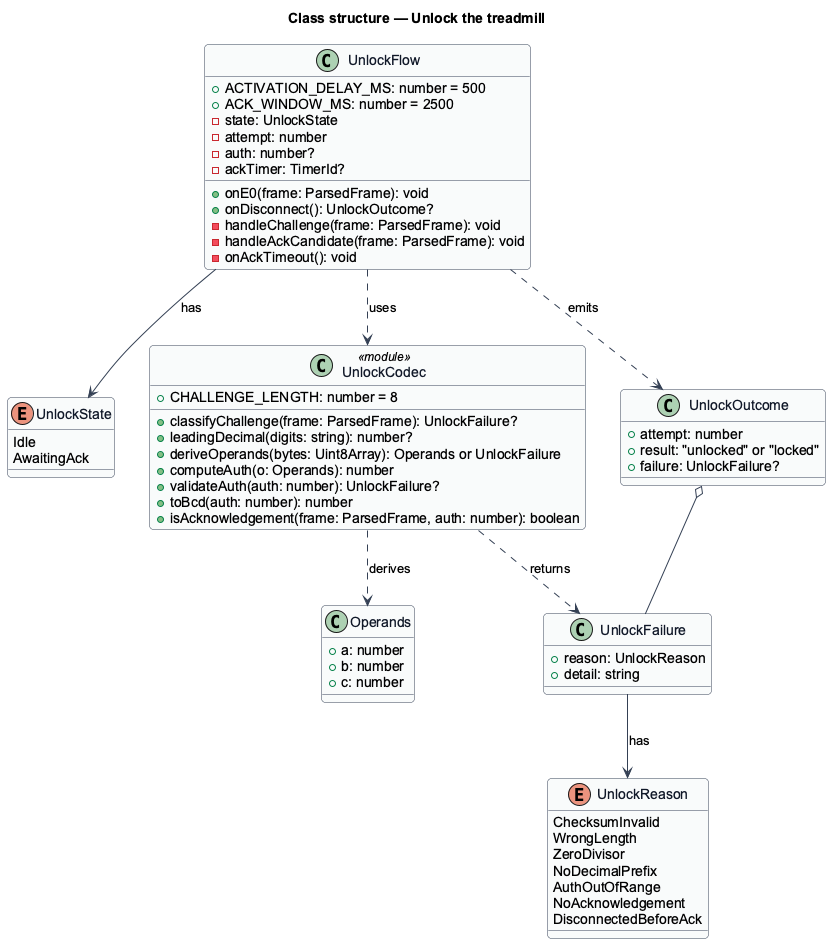

The diagram above was rendered by PlantUML. Its source (embedded in the PNG):
@startuml
' --- shared skin header ---
skinparam backgroundColor #FFFFFF
skinparam shadowing false
skinparam roundcorner 8
skinparam defaultFontName Arial
skinparam ArrowColor #344054
skinparam class {
  BorderColor #344054
  FontColor #101828
  BackgroundColor #F9FAFB
}
' --------------------------
title Class structure — Unlock the treadmill

class UnlockFlow {
  +ACTIVATION_DELAY_MS: number = 500
  +ACK_WINDOW_MS: number = 2500
  -state: UnlockState
  -attempt: number
  -auth: number?
  -ackTimer: TimerId?
  +onE0(frame: ParsedFrame): void
  +onDisconnect(): UnlockOutcome?
  -handleChallenge(frame: ParsedFrame): void
  -handleAckCandidate(frame: ParsedFrame): void
  -onAckTimeout(): void
}

enum UnlockState {
  Idle
  AwaitingAck
}

class UnlockCodec <<module>> {
  +CHALLENGE_LENGTH: number = 8
  +classifyChallenge(frame: ParsedFrame): UnlockFailure?
  +leadingDecimal(digits: string): number?
  +deriveOperands(bytes: Uint8Array): Operands or UnlockFailure
  +computeAuth(o: Operands): number
  +validateAuth(auth: number): UnlockFailure?
  +toBcd(auth: number): number
  +isAcknowledgement(frame: ParsedFrame, auth: number): boolean
}

class Operands {
  +a: number
  +b: number
  +c: number
}

class UnlockFailure {
  +reason: UnlockReason
  +detail: string
}

enum UnlockReason {
  ChecksumInvalid
  WrongLength
  ZeroDivisor
  NoDecimalPrefix
  AuthOutOfRange
  NoAcknowledgement
  DisconnectedBeforeAck
}

class UnlockOutcome {
  +attempt: number
  +result: "unlocked" or "locked"
  +failure: UnlockFailure?
}

UnlockFlow --> UnlockState : has
UnlockFlow ..> UnlockCodec : uses
UnlockFlow ..> UnlockOutcome : emits
UnlockCodec ..> Operands : derives
UnlockCodec ..> UnlockFailure : returns
UnlockFailure --> UnlockReason : has
UnlockOutcome o-- UnlockFailure
@enduml